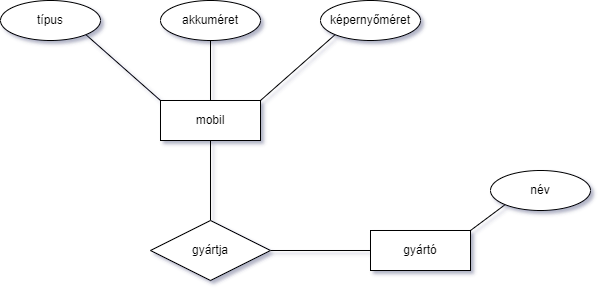

The diagram above was exported from draw.io. Its source (the exported page's mxGraphModel, read from the mxfile embedded in the PNG):
<mxGraphModel dx="1422" dy="794" grid="1" gridSize="10" guides="1" tooltips="1" connect="1" arrows="1" fold="1" page="1" pageScale="1" pageWidth="827" pageHeight="1169" math="0" shadow="0">
  <root>
    <mxCell id="0" />
    <mxCell id="1" parent="0" />
    <mxCell id="Vj_QeOC9Sq_EG0Rtfa_x-1" value="mobil" style="whiteSpace=wrap;html=1;align=center;" vertex="1" parent="1">
      <mxGeometry x="310" y="290" width="100" height="40" as="geometry" />
    </mxCell>
    <mxCell id="Vj_QeOC9Sq_EG0Rtfa_x-6" style="rounded=0;orthogonalLoop=1;jettySize=auto;html=1;exitX=0.5;exitY=1;exitDx=0;exitDy=0;entryX=0.5;entryY=0;entryDx=0;entryDy=0;endArrow=none;endFill=0;" edge="1" parent="1" source="Vj_QeOC9Sq_EG0Rtfa_x-2" target="Vj_QeOC9Sq_EG0Rtfa_x-1">
      <mxGeometry relative="1" as="geometry" />
    </mxCell>
    <mxCell id="Vj_QeOC9Sq_EG0Rtfa_x-2" value="akkuméret" style="ellipse;whiteSpace=wrap;html=1;align=center;" vertex="1" parent="1">
      <mxGeometry x="310" y="190" width="100" height="40" as="geometry" />
    </mxCell>
    <mxCell id="Vj_QeOC9Sq_EG0Rtfa_x-7" style="rounded=0;orthogonalLoop=1;jettySize=auto;html=1;exitX=0;exitY=1;exitDx=0;exitDy=0;entryX=1;entryY=0;entryDx=0;entryDy=0;strokeColor=default;endArrow=none;endFill=0;" edge="1" parent="1" source="Vj_QeOC9Sq_EG0Rtfa_x-3" target="Vj_QeOC9Sq_EG0Rtfa_x-1">
      <mxGeometry relative="1" as="geometry" />
    </mxCell>
    <mxCell id="Vj_QeOC9Sq_EG0Rtfa_x-3" value="képernyőméret" style="ellipse;whiteSpace=wrap;html=1;align=center;" vertex="1" parent="1">
      <mxGeometry x="470" y="190" width="100" height="40" as="geometry" />
    </mxCell>
    <mxCell id="Vj_QeOC9Sq_EG0Rtfa_x-5" style="rounded=0;orthogonalLoop=1;jettySize=auto;html=1;exitX=1;exitY=1;exitDx=0;exitDy=0;entryX=0;entryY=0;entryDx=0;entryDy=0;endArrow=none;endFill=0;" edge="1" parent="1" source="Vj_QeOC9Sq_EG0Rtfa_x-4" target="Vj_QeOC9Sq_EG0Rtfa_x-1">
      <mxGeometry relative="1" as="geometry" />
    </mxCell>
    <mxCell id="Vj_QeOC9Sq_EG0Rtfa_x-4" value="típus" style="ellipse;whiteSpace=wrap;html=1;align=center;" vertex="1" parent="1">
      <mxGeometry x="150" y="190" width="100" height="40" as="geometry" />
    </mxCell>
    <mxCell id="Vj_QeOC9Sq_EG0Rtfa_x-12" style="edgeStyle=none;rounded=0;orthogonalLoop=1;jettySize=auto;html=1;exitX=0;exitY=0.5;exitDx=0;exitDy=0;entryX=1;entryY=0.5;entryDx=0;entryDy=0;strokeColor=default;endArrow=none;endFill=0;" edge="1" parent="1" source="Vj_QeOC9Sq_EG0Rtfa_x-8" target="Vj_QeOC9Sq_EG0Rtfa_x-11">
      <mxGeometry relative="1" as="geometry" />
    </mxCell>
    <mxCell id="Vj_QeOC9Sq_EG0Rtfa_x-8" value="gyártó" style="whiteSpace=wrap;html=1;align=center;" vertex="1" parent="1">
      <mxGeometry x="520" y="420" width="100" height="40" as="geometry" />
    </mxCell>
    <mxCell id="Vj_QeOC9Sq_EG0Rtfa_x-10" style="edgeStyle=none;rounded=0;orthogonalLoop=1;jettySize=auto;html=1;exitX=0;exitY=1;exitDx=0;exitDy=0;entryX=1;entryY=0;entryDx=0;entryDy=0;strokeColor=default;endArrow=none;endFill=0;" edge="1" parent="1" source="Vj_QeOC9Sq_EG0Rtfa_x-9" target="Vj_QeOC9Sq_EG0Rtfa_x-8">
      <mxGeometry relative="1" as="geometry" />
    </mxCell>
    <mxCell id="Vj_QeOC9Sq_EG0Rtfa_x-9" value="név" style="ellipse;whiteSpace=wrap;html=1;align=center;" vertex="1" parent="1">
      <mxGeometry x="640" y="360" width="100" height="40" as="geometry" />
    </mxCell>
    <mxCell id="Vj_QeOC9Sq_EG0Rtfa_x-13" style="edgeStyle=none;rounded=0;orthogonalLoop=1;jettySize=auto;html=1;exitX=0.5;exitY=0;exitDx=0;exitDy=0;entryX=0.5;entryY=1;entryDx=0;entryDy=0;strokeColor=default;endArrow=none;endFill=0;" edge="1" parent="1" source="Vj_QeOC9Sq_EG0Rtfa_x-11" target="Vj_QeOC9Sq_EG0Rtfa_x-1">
      <mxGeometry relative="1" as="geometry" />
    </mxCell>
    <mxCell id="Vj_QeOC9Sq_EG0Rtfa_x-11" value="gyártja" style="shape=rhombus;perimeter=rhombusPerimeter;whiteSpace=wrap;html=1;align=center;" vertex="1" parent="1">
      <mxGeometry x="300" y="410" width="120" height="60" as="geometry" />
    </mxCell>
  </root>
</mxGraphModel>